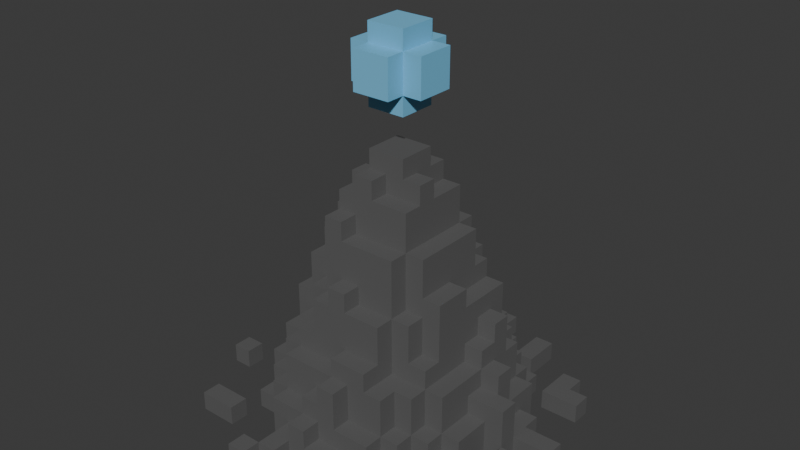 # Source: mountainorb.blend  (saved by Blender 4.3.34; exported with 4.5.12 LTS)
import bpy
from mathutils import Matrix  # noqa: F401  (used for matrix-valued properties, if any)

bpy.ops.wm.read_factory_settings(use_empty=True)
scene = bpy.context.scene
scene.name = 'Scene'

# ---- collections
col_collection = bpy.data.collections.new('Collection'); scene.collection.children.link(col_collection)

# ---- materials (node trees are filled in below, after node groups)
mat_rock = bpy.data.materials.new('Rock')
mat_orb = bpy.data.materials.new('Orb')

# ---- material node trees
mat_rock.use_nodes = True; mat_rock.node_tree.nodes.clear()
_N = mat_rock.node_tree.nodes; _L = mat_rock.node_tree.links
n0 = _N.new('ShaderNodeBsdfPrincipled'); n0.name = 'Principled BSDF'; n0.location = (10, 300)
n0.inputs[0].default_value = (0.114, 0.114, 0.114, 1.0)
n1 = _N.new('ShaderNodeOutputMaterial'); n1.name = 'Material Output'; n1.location = (300, 300)
_L.new(n0.outputs[0], n1.inputs[0])
n1.is_active_output = True
mat_orb.use_nodes = True; mat_orb.node_tree.nodes.clear()
_N = mat_orb.node_tree.nodes; _L = mat_orb.node_tree.links
n0 = _N.new('ShaderNodeBsdfPrincipled'); n0.name = 'Principled BSDF'; n0.location = (10, 300)
n0.inputs[0].default_value = (0.1839, 0.5393, 0.802, 1.0)
n1 = _N.new('ShaderNodeOutputMaterial'); n1.name = 'Material Output'; n1.location = (300, 300)
_L.new(n0.outputs[0], n1.inputs[0])
n1.is_active_output = True

# ---- world
world_world = bpy.data.worlds.new('World'); scene.world = world_world
world_world.use_nodes = True; world_world.node_tree.nodes.clear()
_N = world_world.node_tree.nodes; _L = world_world.node_tree.links
n0 = _N.new('ShaderNodeOutputWorld'); n0.name = 'World Output'; n0.location = (300, 300)
n1 = _N.new('ShaderNodeBackground'); n1.name = 'Background'; n1.location = (10, 300)
n1.inputs[0].default_value = (0.05088, 0.05088, 0.05088, 1.0)
_L.new(n1.outputs[0], n0.inputs[0])
n0.is_active_output = True
world_world.color = (0.05088, 0.05088, 0.05088)
world_world.sun_shadow_jitter_overblur = 0.0

# ---- meshes
me_mountainorb = bpy.data.meshes.new('mountainorb')
me_mountainorb.from_pydata([(-0.3, -0.9, 0.1), (0.1, -0.9, 0.1), (0.2, -0.8, 0.0), (0.2, -0.8, 0.1), (0.2, -0.7, 0.0), (0.7, -0.8, 0.1), (-0.7, -0.7, 0.1), (-0.7, -0.6, 0.0), (0.5, -0.6, 0.1), (0.5, -0.5, 0.1), (-0.5, -0.4, 0.1), (-0.5, -0.3, 0.0), (-0.9, -0.3, 0.1), (-0.9, -0.2, 0.1), (-0.6, -0.3, 0.0), (-0.7, -0.2, 0.1), (0.7, -0.2, 0.0), (-0.6, 0.1, 0.1), (-0.7, 0.1, 0.1), (-0.7, 0.2, 0.1), (-0.8, 0.2, 0.1), (-0.6, 0.2, 0.0), (-0.6, 0.2, 0.1), (-0.6, 0.4, 0.0), (-0.7, 0.4, 0.0), (-0.7, 0.5, 0.0), (0.6, 0.4, 0.0), (-0.4, 0.5, 0.1), (-0.4, 0.6, 0.0), (-0.8, 0.7, 0.1), (-0.8, 0.7, 0.0), (-0.2, 0.6, 0.0), (-0.1, 0.7, 0.0), (-0.1, 0.7, 0.1), (-0.1, -0.7, 0.1), (-0.1, -0.6, 0.1), (-0.4, -0.5, 0.2), (-0.4, -0.4, 0.1), (-0.6, -0.2, 0.1), (-0.7, -0.1, 0.1), (-0.7, 0.0, 0.2), (-0.4, 0.4, 0.2), (-0.3, 0.5, 0.1), (-0.3, 0.6, 0.2), (-0.3, 0.6, 0.1), (-0.1, 0.6, 0.2), (-0.1, 0.7, 0.2), (-0.1, -0.6, 0.2), (-0.3, -0.5, 0.2), (-0.6, 0.1, 0.3), (-0.3, -0.5, 0.4), (-0.5, -0.1, 0.4), (-0.6, 0.0, 0.3), (-0.5, 0.0, 0.3), (-0.5, 0.1, 0.3), (-0.3, 0.5, 0.4), (0.0, -0.4, 0.4), (-0.3, -0.4, 0.5), (-0.3, -0.3, 0.5), (-0.6, -0.1, 0.5), (-0.4, 0.0, 0.4), (-0.4, 0.0, 0.5), (-0.5, 0.1, 0.4), (-0.3, 0.2, 0.4), (-0.3, 0.4, 0.5), (-0.4, 0.2, 0.5), (-0.2, 0.3, 0.5), (-0.2, 0.4, 0.5), (-0.2, -0.4, 0.7), (-0.2, -0.3, 0.7), (-0.3, -0.2, 0.7), (-0.4, -0.1, 0.7), (-0.5, -0.1, 0.7), (-0.5, 0.0, 0.6), (-0.4, 0.0, 0.7), (-0.4, 0.1, 0.7), (-0.4, 0.2, 0.7), (-0.3, 0.3, 0.7), (-0.2, 0.3, 0.7), (-0.2, 0.4, 0.7), (0.1, 0.3, 0.8), (0.1, 0.4, 0.8), (-0.2, -0.2, 1.0), (-0.3, 0.0, 1.0), (-0.3, 0.0, 0.9), (-0.4, 0.0, 0.9), (-0.4, 0.1, 1.0), (-0.3, 0.1, 1.0), (-0.2, -0.3, 1.1), (-0.2, 0.0, 1.0), (-0.2, 0.1, 1.0), (-0.2, 0.2, 1.0), (-0.1, 0.2, 1.0), (-0.1, 0.3, 1.1), (-0.2, -0.2, 1.1), (-0.2, -0.2, 1.2), (-0.3, 0.0, 1.2), (-0.2, 0.2, 1.2), (-0.1, -0.1, 1.3), (-0.1, 0.1, 1.4), (-0.1, -0.1, 1.6), (-0.1, 0.1, 1.6), (-0.2, 0.1, 1.7), (-0.1, 0.1, 1.7), (-0.1, -0.2, 1.9), (-0.2, -0.1, 1.9), (-0.2, -0.9, 0.0), (0.3, -0.9, 0.1), (-0.1, -0.7, 0.0), (-0.1, -0.8, 0.1), (0.8, -0.8, 0.0), (0.8, -0.7, 0.0), (0.8, -0.7, 0.1), (0.8, -0.8, 0.1), (0.9, -0.6, 0.0), (0.6, -0.5, 0.1), (0.6, -0.6, 0.1), (0.6, -0.3, 0.1), (0.6, -0.4, 0.1), (-0.8, -0.2, 0.0), (-0.8, -0.2, 0.1), (-0.8, -0.3, 0.1), (0.6, -0.1, 0.0), (0.8, -0.2, 0.0), (0.7, 0.0, 0.0), (0.7, 0.0, 0.1), (0.9, 0.0, 0.0), (0.8, 0.4, 0.0), (0.8, 0.5, 0.0), (0.8, 0.4, 0.1), (-0.6, 0.6, 0.1), (0.3, 0.5, 0.0), (0.3, 0.6, 0.0), (0.7, 0.6, 0.0), (0.1, 0.6, 0.0), (0.4, 0.6, 0.1), (0.0, 0.7, 0.0), (0.1, 0.9, 0.0), (0.1, 0.8, 0.1), (0.3, -0.6, 0.1), (0.3, -0.6, 0.2), (0.4, -0.5, 0.1), (0.5, -0.3, 0.2), (0.6, -0.3, 0.2), (0.6, -0.1, 0.2), (0.6, 0.2, 0.1), (0.5, 0.3, 0.2), (0.4, 0.5, 0.1), (0.3, 0.6, 0.1), (0.3, 0.6, 0.2), (0.7, 0.0, 0.3), (0.7, -0.1, 0.3), (0.5, 0.1, 0.2), (0.3, 0.4, 0.2), (0.3, 0.5, 0.2), (0.1, -0.6, 0.4), (0.4, -0.4, 0.4), (0.6, 0.1, 0.4), (0.3, 0.5, 0.4), (0.4, -0.3, 0.4), (0.4, 0.0, 0.5), (0.5, 0.0, 0.5), (0.3, 0.2, 0.5), (0.1, 0.5, 0.4), (0.2, -0.4, 0.5), (0.4, 0.1, 0.5), (0.5, 0.1, 0.6), (0.4, 0.2, 0.6), (0.2, -0.4, 0.7), (0.3, -0.2, 0.7), (0.3, -0.3, 0.7), (0.4, 0.0, 0.7), (0.2, -0.2, 0.7), (0.4, -0.2, 0.8), (0.3, 0.0, 0.7), (0.3, 0.3, 0.8), (0.2, 0.4, 0.8), (0.2, 0.2, 0.8), (0.2, -0.3, 1.0), (0.2, 0.2, 1.0), (0.2, -0.2, 1.0), (0.2, -0.1, 1.2), (0.2, 0.0, 1.2), (0.2, 0.0, 1.3), (0.1, 0.0, 1.2), (0.1, 0.2, 1.2), (0.1, 0.1, 1.3), (0.1, -0.1, 1.6), (0.1, 0.1, 1.6), (0.1, 0.1, 1.7), (0.2, -0.1, 1.7), (0.1, -0.2, 1.9), (0.2, -0.1, 1.9), (0.1, 0.1, 1.9), (-0.3, -0.9, 0.0), (0.1, -0.9, 0.0), (0.3, -0.9, 0.0), (-0.1, -0.8, 0.0), (-0.5, -0.7, 0.0), (-0.5, -0.7, 0.1), (0.9, -0.7, 0.0), (-0.5, -0.5, 0.1), (-0.3, -0.5, 0.0), (0.5, -0.4, 0.1), (-0.7, -0.2, 0.0), (-0.6, -0.2, 0.0), (-0.8, 0.2, 0.0), (-0.7, 0.4, 0.1), (0.6, 0.4, 0.1), (-0.8, 0.5, 0.1), (0.1, 0.8, 0.0), (0.0, -0.7, 0.2), (-0.1, -0.7, 0.2), (-0.3, -0.6, 0.2), (0.2, -0.6, 0.1), (0.3, -0.5, 0.1), (0.4, -0.5, 0.2), (-0.5, -0.4, 0.2), (-0.5, -0.3, 0.2), (-0.6, -0.3, 0.2), (0.5, -0.3, 0.1), (-0.6, -0.1, 0.2), (-0.7, -0.1, 0.2), (-0.1, -0.6, 0.3), (0.0, -0.6, 0.2), (-0.1, -0.5, 0.2), (0.1, -0.5, 0.2), (0.3, -0.5, 0.2), (-0.4, -0.4, 0.2), (-0.5, -0.1, 0.2), (0.5, -0.1, 0.2), (-0.1, -0.5, 0.3), (0.1, -0.5, 0.4), (0.3, -0.5, 0.4), (-0.2, -0.4, 0.5), (0.2, -0.3, 0.4), (0.3, -0.3, 0.5), (0.4, -0.3, 0.5), (-0.3, -0.2, 0.4), (0.4, -0.2, 0.5), (0.5, 0.1, 0.5), (0.4, 0.1, 0.6), (-0.3, -0.3, 0.7), (-0.1, -0.4, 0.7), (-0.1, -0.3, 0.7), (0.2, -0.3, 0.7), (-0.3, -0.2, 0.8), (-0.2, -0.2, 0.7), (-0.1, -0.3, 0.8), (-0.4, -0.1, 0.8), (-0.3, -0.1, 0.8), (-0.4, -0.1, 0.9), (-0.3, -0.2, 1.0), (0.3, -0.2, 1.0), (-0.4, 0.0, 1.0), (-0.1, -0.2, 1.1), (-0.1, -0.2, 1.2), (-0.1, -0.2, 1.3), (0.1, -0.1, 1.3), (0.2, -0.1, 1.3), (-0.1, -0.1, 1.4), (0.1, -0.1, 1.4), (-0.1, -0.1, 1.7), (-0.2, -0.1, 1.7), (-0.1, -0.1, 2.0), (0.1, -0.1, 2.0), (-0.3, -0.8, 0.0), (-0.3, -0.8, 0.1), (0.1, -0.8, 0.1), (0.3, -0.7, 0.0), (-0.7, -0.6, 0.1), (-0.5, -0.6, 0.1), (0.7, -0.6, 0.0), (0.9, -0.6, 0.1), (0.7, -0.1, 0.1), (0.8, -0.1, 0.1), (0.8, -0.1, 0.0), (-0.7, 0.0, 0.0), (-0.6, 0.0, 0.0), (0.7, 0.1, 0.0), (0.9, 0.1, 0.1), (0.7, 0.2, 0.0), (-0.8, 0.3, 0.0), (-0.7, 0.3, 0.1), (0.5, 0.3, 0.0), (-0.6, 0.4, 0.1), (0.5, 0.5, 0.0), (0.8, 0.5, 0.1), (-0.7, 0.6, 0.1), (-0.1, 0.6, 0.0), (0.6, 0.6, 0.0), (0.1, 0.7, 0.0), (0.0, 0.8, 0.0), (0.0, 0.9, 0.0), (0.1, 0.9, 0.1), (-0.6, 0.0, 0.2), (0.6, 0.3, 0.2), (0.4, 0.4, 0.1), (0.5, 0.4, 0.1), (-0.1, 0.6, 0.1), (0.1, 0.6, 0.2), (0.0, 0.7, 0.1), (0.1, 0.7, 0.2), (-0.5, 0.1, 0.2), (0.6, 0.1, 0.2), (0.4, 0.3, 0.2), (-0.5, 0.4, 0.2), (-0.3, 0.4, 0.2), (0.0, 0.5, 0.2), (0.1, 0.5, 0.2), (-0.5, 0.0, 0.4), (0.5, 0.1, 0.4), (0.5, 0.3, 0.4), (-0.5, 0.4, 0.4), (-0.3, 0.4, 0.4), (0.3, 0.4, 0.4), (-0.1, 0.5, 0.4), (0.0, 0.5, 0.3), (0.1, 0.5, 0.3), (-0.5, 0.2, 0.4), (-0.5, 0.2, 0.5), (0.2, 0.3, 0.4), (0.3, 0.3, 0.4), (-0.1, 0.4, 0.4), (-0.5, 0.1, 0.5), (-0.3, 0.3, 0.5), (0.4, 0.3, 0.5), (0.0, 0.4, 0.5), (0.0, 0.4, 0.6), (-0.1, 0.5, 0.6), (0.0, 0.5, 0.5), (-0.5, 0.0, 0.7), (0.4, 0.3, 0.7), (-0.1, 0.4, 0.6), (-0.3, 0.1, 0.7), (-0.3, 0.2, 0.7), (0.2, 0.3, 0.8), (-0.3, 0.2, 1.0), (0.0, 0.3, 1.0), (0.0, 0.2, 1.1), (0.0, 0.3, 1.1), (-0.2, 0.1, 1.2), (-0.1, 0.2, 1.1), (0.0, 0.2, 1.2), (0.2, 0.2, 1.2), (0.1, 0.0, 1.3), (0.0, 0.1, 1.3), (0.0, 0.1, 1.2), (0.1, 0.1, 1.4), (-0.1, 0.2, 1.7), (0.1, 0.2, 1.7), (-0.2, 0.1, 1.9), (0.2, 0.1, 1.9), (-0.1, 0.1, 1.9), (-0.1, 0.1, 2.0), (-0.2, -0.8, 0.0), (0.1, -0.8, 0.0), (0.7, -0.8, 0.0), (-0.7, -0.7, 0.0), (-0.5, -0.6, 0.0), (-0.2, -0.6, 0.0), (0.2, -0.6, 0.0), (-0.3, -0.6, 0.0), (0.4, -0.6, 0.0), (0.5, -0.6, 0.0), (0.5, -0.5, 0.0), (0.6, -0.5, 0.0), (0.6, -0.6, 0.0), (-0.5, -0.5, 0.0), (0.4, -0.4, 0.0), (0.6, -0.4, 0.0), (-0.9, -0.3, 0.0), (-0.9, -0.2, 0.0), (-0.8, -0.3, 0.0), (0.7, -0.1, 0.0), (0.9, 0.1, 0.0), (-0.7, 0.1, 0.0), (-0.7, 0.2, 0.0), (-0.6, 0.1, 0.0), (0.6, 0.2, 0.0), (-0.7, 0.3, 0.0), (0.6, 0.3, 0.0), (-0.4, 0.4, 0.0), (-0.8, 0.5, 0.0), (-0.6, 0.6, 0.0), (0.0, 0.6, 0.0), (0.7, 0.5, 0.0), (-0.7, 0.7, 0.0), (-0.7, 0.6, 0.0), (-0.2, 0.7, 0.0), (0.4, 0.6, 0.0), (-0.1, 0.8, 0.0), (0.3, 0.8, 0.0), (0.4, 0.8, 0.0), (0.0, 0.6, 0.1), (-0.5, 0.0, 0.5), (-0.4, 0.1, 0.5), (0.3, 0.3, 0.5), (0.4, 0.2, 0.5), (-0.1, -0.2, 1.7), (0.1, -0.2, 1.7), (0.1, -0.1, 1.7), (0.2, 0.1, 1.7), (-0.2, -0.9, 0.1), (-0.2, -0.8, 0.1), (0.3, -0.7, 0.1), (0.2, -0.7, 0.1), (-0.2, -0.6, 0.1), (0.0, -0.7, 0.1), (0.0, -0.6, 0.1), (0.7, -0.6, 0.1), (0.9, -0.7, 0.1), (0.4, -0.6, 0.1), (-0.4, -0.5, 0.1), (-0.6, -0.1, 0.1), (0.7, -0.2, 0.1), (0.8, -0.2, 0.1), (0.6, 0.0, 0.1), (0.7, 0.1, 0.1), (0.9, 0.0, 0.1), (0.7, 0.2, 0.1), (-0.8, 0.3, 0.1), (-0.7, 0.5, 0.1), (0.5, 0.5, 0.1), (-0.4, 0.6, 0.1), (0.7, 0.5, 0.1), (0.7, 0.6, 0.1), (0.6, 0.6, 0.1), (-0.7, 0.7, 0.1), (-0.2, 0.6, 0.1), (-0.2, 0.7, 0.1), (0.0, 0.8, 0.1), (-0.1, 0.8, 0.1), (0.4, 0.8, 0.1), (0.3, 0.8, 0.1), (0.0, 0.9, 0.1), (0.1, -0.6, 0.2), (-0.3, -0.4, 0.2), (0.4, -0.4, 0.2), (0.3, -0.4, 0.2), (-0.4, -0.3, 0.2), (0.5, -0.4, 0.2), (0.4, -0.3, 0.2), (-0.6, 0.1, 0.2), (-0.6, 0.4, 0.2), (0.5, 0.4, 0.2), (0.4, 0.4, 0.2), (-0.4, 0.5, 0.2), (0.4, 0.5, 0.2), (-0.3, 0.5, 0.2), (0.0, 0.6, 0.2), (0.0, -0.6, 0.3), (0.0, -0.5, 0.3), (0.5, -0.1, 0.3), (0.6, 0.0, 0.3), (0.5, 0.0, 0.3), (0.1, 0.6, 0.3), (0.0, 0.6, 0.3), (0.0, -0.6, 0.4), (0.0, -0.5, 0.4), (0.2, -0.5, 0.4), (-0.4, -0.4, 0.4), (-0.3, -0.4, 0.4), (0.3, -0.4, 0.4), (-0.5, -0.3, 0.4), (-0.4, -0.2, 0.4), (-0.4, -0.3, 0.4), (0.5, -0.3, 0.4), (-0.4, -0.1, 0.4), (0.5, 0.0, 0.4), (0.4, 0.0, 0.4), (-0.4, 0.1, 0.4), (0.6, 0.0, 0.4), (0.3, 0.2, 0.4), (0.4, 0.3, 0.4), (0.5, 0.2, 0.4), (0.4, 0.4, 0.4), (0.1, 0.4, 0.4), (0.2, 0.4, 0.4), (0.0, -0.5, 0.5), (0.0, -0.4, 0.5), (0.2, -0.5, 0.5), (-0.2, -0.3, 0.5), (0.3, -0.2, 0.5), (-0.5, -0.1, 0.5), (-0.6, 0.0, 0.5), (0.1, 0.4, 0.5), (0.1, 0.5, 0.5), (-0.4, 0.0, 0.6), (-0.4, 0.1, 0.6), (-0.5, 0.1, 0.6), (0.5, 0.2, 0.6), (0.0, 0.5, 0.6), (0.0, -0.4, 0.7), (0.0, -0.3, 0.7), (-0.2, 0.2, 0.7), (0.3, 0.3, 0.7), (0.1, 0.3, 0.7), (0.1, 0.4, 0.7), (-0.1, -0.4, 0.8), (0.0, -0.4, 0.8), (0.0, -0.3, 0.8), (-0.4, -0.2, 0.8), (0.3, -0.2, 0.8), (0.4, 0.0, 0.8), (0.3, 0.0, 0.8), (0.3, 0.2, 0.8), (-0.3, -0.1, 0.9), (-0.1, -0.3, 1.0), (-0.1, -0.2, 1.0), (0.3, 0.2, 1.0), (-0.1, 0.3, 1.0), (-0.2, 0.3, 1.0), (0.0, 0.2, 1.0), (0.2, 0.3, 1.0), (-0.1, -0.3, 1.1), (0.0, -0.2, 1.2), (0.0, -0.1, 1.2), (0.2, -0.2, 1.2), (-0.3, 0.1, 1.2), (-0.2, 0.0, 1.2), (-0.1, 0.1, 1.2), (0.0, -0.2, 1.3), (0.0, -0.1, 1.3), (0.1, 0.2, 1.3), (0.0, 0.2, 1.3), (-0.1, -0.1, 1.9), (0.1, -0.1, 1.9), (-0.1, 0.2, 1.9), (0.1, 0.2, 1.9), (0.1, 0.1, 2.0)], [], [(0, 266, 194), (1, 356, 195), (3, 4, 2), (6, 7, 358), (8, 365, 364), (87, 335, 334), (89, 252, 82), (12, 372, 371), (204, 15, 39), (415, 374, 16), (18, 377, 376), (20, 282, 206), (351, 263, 105), (207, 25, 24), (114, 200, 111), (429, 389, 31), (394, 136, 385), (33, 391, 32), (431, 293, 292), (212, 35, 34), (36, 37, 413), (86, 334, 75), (219, 38, 14), (449, 44, 42), (45, 33, 299), (223, 225, 47), (333, 316, 323), (349, 529, 350), (317, 450, 308), (458, 452, 451), (476, 305, 446), (315, 446, 153), (418, 125, 280), (479, 56, 459), (176, 321, 478), (317, 316, 330), (61, 471, 60), (434, 132, 148), (238, 58, 70), (83, 84, 507), (198, 6, 358), (325, 314, 63), (401, 399, 262), (179, 506, 177), (526, 263, 262), (499, 244, 243), (47, 48, 213), (410, 357, 5), (80, 498, 497), (79, 66, 78), (10, 218, 11), (231, 459, 50), (255, 180, 516), (82, 88, 94), (342, 511, 92), (248, 501, 508), (346, 343, 347), (98, 260, 99), (156, 439, 438), (355, 403, 106), (474, 146, 305), (108, 109, 197), (111, 113, 110), (359, 199, 198), (361, 406, 4), (114, 411, 200), (366, 116, 367), (119, 121, 373), (382, 27, 28), (276, 416, 123), (375, 419, 126), (281, 418, 279), (380, 19, 377), (128, 129, 127), (133, 425, 386), (387, 288, 388), (32, 299, 289), (193, 402, 189), (359, 358, 7), (292, 301, 136), (137, 138, 210), (409, 211, 408), (215, 140, 139), (302, 301, 46), (220, 441, 203), (169, 236, 483), (433, 390, 393), (147, 446, 297), (336, 496, 397), (50, 437, 48), (185, 524, 186), (475, 240, 311), (453, 455, 469), (300, 318, 309), (352, 527, 192), (461, 440, 228), (102, 262, 263), (192, 402, 352), (322, 162, 473), (163, 486, 477), (144, 142, 143), (450, 46, 45), (330, 328, 327), (481, 480, 479), (182, 181, 180), (494, 500, 493), (514, 177, 336), (332, 174, 171), (478, 322, 315), (180, 245, 172), (51, 218, 464), (496, 175, 506), (509, 515, 508), (485, 395, 310), (338, 339, 513), (384, 285, 23), (517, 522, 516), (151, 150, 454), (304, 417, 145), (106, 0, 194), (529, 189, 350), (197, 404, 355), (110, 5, 357), (203, 438, 369), (146, 381, 284), (193, 528, 353), (200, 112, 111), (107, 195, 196), (367, 8, 364), (373, 12, 371), (527, 400, 401), (205, 15, 204), (123, 415, 16), (378, 18, 376), (377, 20, 206), (23, 207, 24), (25, 209, 383), (390, 148, 132), (136, 33, 32), (210, 431, 292), (75, 76, 489), (141, 227, 215), (37, 217, 10), (117, 142, 220), (414, 222, 39), (127, 208, 26), (360, 404, 407), (351, 103, 102), (274, 151, 144), (406, 409, 408), (479, 459, 232), (454, 469, 455), (405, 406, 3), (469, 160, 470), (471, 324, 62), (72, 331, 73), (236, 245, 235), (157, 152, 311), (240, 241, 165), (341, 91, 90), (392, 390, 132), (480, 493, 243), (218, 14, 11), (250, 251, 249), (502, 465, 70), (84, 254, 85), (512, 495, 91), (454, 125, 417), (187, 262, 100), (519, 90, 87), (399, 191, 104), (181, 259, 258), (29, 383, 209), (295, 277, 40), (267, 355, 266), (268, 2, 356), (406, 269, 4), (527, 264, 526), (9, 366, 365), (13, 119, 372), (274, 276, 374), (273, 272, 410), (19, 21, 377), (145, 281, 379), (421, 380, 282), (4, 406, 408), (280, 279, 418), (425, 128, 386), (288, 384, 388), (299, 385, 289), (323, 55, 314), (427, 133, 290), (29, 387, 30), (430, 32, 389), (432, 292, 391), (434, 393, 392), (435, 137, 293), (446, 298, 297), (447, 42, 27), (49, 303, 443), (438, 216, 141), (457, 300, 450), (398, 491, 475), (159, 438, 442), (490, 396, 324), (155, 226, 232), (331, 488, 73), (67, 79, 333), (505, 171, 174), (80, 78, 511), (521, 341, 520), (140, 226, 436), (69, 234, 68), (242, 482, 69), (196, 2, 269), (345, 182, 184), (154, 300, 309), (346, 347, 521), (265, 354, 264), (266, 106, 194), (78, 325, 77), (343, 525, 185), (530, 353, 354), (131, 132, 148), (278, 378, 382), (65, 335, 63), (353, 349, 103), (125, 274, 124), (365, 367, 364), (117, 370, 122), (313, 314, 41), (354, 526, 264), (302, 134, 291), (372, 373, 371), (427, 26, 208), (463, 227, 439), (148, 132, 134), (298, 146, 284), (147, 286, 131), (271, 7, 270), (530, 527, 193), (374, 123, 16), (527, 190, 192), (103, 100, 262), (520, 83, 89), (104, 262, 399), (519, 83, 96), (466, 218, 440), (282, 377, 206), (169, 173, 503), (189, 101, 103), (213, 202, 362), (158, 153, 154), (269, 107, 196), (462, 228, 437), (28, 424, 44), (467, 442, 142), (213, 407, 47), (235, 164, 460), (30, 387, 388), (436, 451, 224), (26, 386, 127), (188, 100, 101), (48, 36, 413), (391, 136, 32), (293, 210, 292), (33, 394, 299), (324, 61, 395), (397, 398, 162), (199, 270, 6), (191, 526, 104), (112, 273, 410), (404, 109, 34), (403, 267, 0), (353, 105, 526), (350, 103, 349), (402, 401, 189), (412, 215, 139), (116, 9, 8), (413, 10, 201), (118, 220, 203), (121, 13, 12), (38, 39, 15), (416, 274, 415), (208, 425, 427), (17, 19, 18), (19, 421, 20), (422, 130, 288), (298, 147, 297), (42, 424, 27), (299, 430, 429), (443, 17, 295), (301, 432, 33), (138, 435, 431), (211, 47, 212), (296, 152, 304), (48, 228, 36), (216, 439, 227), (228, 218, 217), (441, 442, 438), (241, 167, 332), (221, 40, 222), (306, 443, 303), (229, 219, 218), (54, 62, 319), (146, 446, 305), (307, 447, 41), (446, 154, 153), (314, 449, 307), (91, 335, 337), (459, 462, 50), (451, 231, 223), (53, 49, 52), (318, 457, 317), (155, 459, 458), (314, 319, 63), (463, 156, 159), (188, 401, 187), (469, 159, 467), (60, 62, 310), (472, 311, 469), (466, 238, 465), (126, 125, 124), (433, 148, 135), (168, 494, 493), (234, 58, 57), (237, 483, 236), (484, 485, 59), (161, 165, 160), (396, 320, 324), (66, 64, 325), (486, 330, 327), (488, 490, 73), (166, 167, 241), (328, 329, 333), (243, 69, 68), (69, 70, 242), (170, 172, 245), (71, 331, 72), (334, 76, 75), (495, 77, 335), (500, 248, 499), (246, 249, 502), (497, 79, 78), (506, 336, 177), (336, 81, 80), (507, 85, 251), (179, 253, 510), (348, 260, 261), (178, 509, 508), (83, 86, 254), (504, 503, 173), (90, 337, 87), (92, 512, 91), (515, 94, 88), (339, 93, 342), (344, 184, 182), (518, 517, 516), (522, 98, 257), (259, 345, 258), (186, 525, 346), (179, 338, 513), (221, 229, 51), (0, 267, 266), (1, 268, 356), (3, 406, 4), (6, 270, 7), (8, 9, 365), (87, 337, 335), (89, 83, 252), (12, 13, 372), (222, 40, 39), (40, 277, 39), (277, 204, 39), (415, 274, 374), (18, 19, 377), (20, 421, 282), (351, 102, 263), (207, 422, 25), (110, 357, 111), (357, 272, 111), (272, 114, 111), (429, 430, 389), (394, 301, 136), (33, 432, 391), (431, 435, 293), (212, 47, 35), (36, 228, 37), (86, 87, 334), (219, 221, 38), (221, 414, 38), (38, 205, 14), (449, 43, 44), (45, 46, 33), (223, 231, 225), (333, 329, 316), (349, 528, 529), (317, 457, 450), (458, 459, 452), (476, 474, 305), (315, 476, 446), (418, 420, 145), (145, 417, 418), (417, 125, 418), (125, 419, 280), (479, 480, 56), (176, 336, 321), (163, 158, 318), (158, 154, 318), (154, 309, 318), (317, 308, 449), (317, 449, 316), (449, 55, 316), (163, 318, 317), (330, 487, 163), (329, 492, 330), (316, 329, 330), (330, 163, 317), (61, 396, 471), (434, 392, 132), (238, 462, 58), (462, 57, 58), (58, 242, 70), (250, 246, 507), (246, 252, 507), (252, 83, 507), (198, 199, 6), (63, 335, 325), (335, 77, 325), (325, 64, 314), (401, 400, 399), (179, 510, 506), (526, 105, 263), (499, 248, 244), (47, 225, 48), (410, 272, 357), (80, 81, 498), (79, 67, 66), (10, 217, 218), (11, 368, 10), (368, 201, 10), (50, 48, 231), (48, 225, 231), (231, 452, 459), (256, 95, 94), (255, 509, 180), (256, 94, 255), (522, 257, 256), (180, 518, 516), (516, 522, 256), (256, 255, 516), (247, 69, 82), (69, 88, 82), (94, 95, 520), (520, 89, 94), (89, 82, 94), (342, 93, 511), (515, 88, 508), (88, 69, 508), (69, 244, 248), (501, 494, 245), (501, 245, 178), (501, 178, 508), (508, 69, 248), (346, 525, 343), (99, 521, 98), (521, 256, 98), (256, 257, 98), (156, 463, 439), (355, 404, 403), (474, 312, 146), (108, 34, 109), (111, 112, 113), (359, 271, 199), (361, 214, 406), (114, 273, 411), (366, 115, 116), (119, 120, 121), (382, 41, 27), (41, 447, 27), (27, 424, 28), (276, 275, 416), (375, 280, 419), (281, 420, 418), (380, 283, 19), (128, 287, 129), (133, 426, 425), (387, 428, 288), (32, 33, 299), (193, 352, 402), (359, 198, 358), (292, 431, 301), (137, 294, 138), (409, 224, 211), (215, 227, 140), (302, 291, 301), (291, 136, 301), (301, 33, 46), (220, 142, 441), (169, 170, 236), (433, 135, 390), (147, 448, 446), (322, 321, 397), (321, 336, 397), (336, 175, 496), (496, 332, 326), (496, 326, 397), (50, 462, 437), (186, 348, 345), (348, 261, 345), (261, 258, 345), (345, 184, 186), (184, 185, 186), (152, 146, 475), (146, 312, 475), (475, 491, 240), (491, 166, 240), (161, 469, 311), (311, 152, 475), (240, 161, 311), (469, 467, 453), (467, 142, 453), (142, 230, 453), (300, 456, 318), (352, 193, 527), (461, 466, 440), (102, 103, 262), (192, 190, 402), (322, 397, 162), (163, 487, 486), (144, 230, 142), (300, 302, 450), (302, 46, 450), (45, 43, 449), (449, 308, 45), (308, 450, 45), (330, 492, 328), (481, 164, 480), (179, 344, 182), (182, 183, 259), (181, 518, 180), (182, 259, 181), (180, 179, 182), (494, 501, 500), (514, 179, 177), (332, 496, 174), (322, 473, 474), (473, 475, 474), (475, 312, 474), (474, 476, 315), (315, 158, 478), (158, 163, 478), (163, 477, 478), (478, 321, 322), (474, 315, 322), (180, 178, 245), (51, 229, 218), (506, 510, 505), (510, 253, 505), (253, 503, 505), (505, 174, 506), (174, 496, 506), (509, 255, 515), (53, 52, 310), (52, 485, 310), (395, 61, 60), (395, 60, 310), (338, 340, 339), (384, 130, 285), (517, 523, 522), (455, 453, 454), (453, 151, 454), (304, 157, 454), (157, 472, 454), (379, 381, 145), (381, 296, 145), (304, 454, 417), (145, 296, 304), (106, 403, 0), (529, 193, 189), (197, 109, 404), (110, 113, 5), (203, 441, 438), (369, 370, 203), (370, 118, 203), (146, 296, 381), (193, 529, 528), (200, 411, 112), (107, 1, 195), (367, 116, 8), (373, 121, 12), (527, 191, 400), (205, 38, 15), (123, 416, 415), (378, 17, 18), (377, 19, 20), (23, 285, 207), (25, 422, 209), (390, 135, 148), (136, 301, 33), (210, 138, 431), (468, 465, 71), (465, 502, 71), (249, 251, 85), (489, 488, 74), (74, 71, 249), (71, 502, 249), (65, 396, 489), (489, 74, 75), (74, 249, 85), (85, 254, 86), (74, 85, 75), (76, 65, 489), (85, 86, 75), (141, 216, 227), (37, 228, 217), (117, 143, 142), (414, 221, 222), (127, 129, 208), (360, 355, 404), (351, 353, 103), (151, 453, 144), (453, 230, 144), (144, 122, 274), (122, 374, 274), (406, 214, 409), (232, 226, 460), (226, 227, 460), (227, 233, 460), (460, 481, 232), (481, 479, 232), (454, 472, 469), (268, 1, 3), (1, 107, 3), (107, 405, 3), (469, 161, 160), (471, 396, 324), (73, 490, 324), (395, 484, 73), (484, 72, 73), (73, 324, 395), (236, 170, 245), (235, 159, 236), (159, 237, 236), (157, 304, 152), (240, 166, 241), (341, 97, 91), (392, 393, 390), (243, 68, 234), (234, 57, 462), (462, 56, 234), (56, 480, 234), (480, 164, 168), (493, 500, 499), (480, 168, 493), (493, 499, 243), (243, 234, 480), (218, 219, 14), (250, 507, 251), (465, 238, 70), (70, 247, 246), (247, 82, 246), (82, 252, 246), (246, 502, 70), (84, 83, 254), (512, 78, 495), (454, 150, 125), (187, 401, 262), (519, 341, 90), (399, 400, 191), (258, 261, 523), (261, 260, 523), (260, 98, 523), (523, 517, 258), (517, 181, 258), (29, 30, 383), (295, 278, 277), (267, 404, 355), (268, 3, 2), (406, 405, 269), (527, 265, 264), (9, 115, 366), (13, 120, 119), (274, 275, 276), (273, 114, 272), (19, 22, 21), (145, 420, 281), (421, 283, 380), (408, 211, 212), (34, 108, 408), (108, 4, 408), (408, 212, 34), (280, 375, 279), (425, 287, 128), (288, 130, 384), (299, 394, 385), (323, 316, 55), (427, 426, 133), (29, 428, 387), (430, 33, 32), (432, 431, 292), (434, 433, 393), (435, 294, 137), (446, 445, 298), (447, 449, 42), (49, 54, 303), (412, 363, 141), (363, 369, 141), (369, 438, 141), (457, 456, 300), (398, 167, 491), (475, 473, 398), (473, 162, 398), (159, 156, 438), (490, 489, 396), (155, 436, 226), (331, 74, 488), (498, 81, 176), (176, 478, 486), (478, 477, 486), (486, 327, 328), (498, 176, 486), (498, 486, 328), (314, 64, 67), (498, 328, 333), (323, 314, 67), (79, 498, 333), (333, 323, 67), (505, 504, 171), (338, 514, 80), (514, 336, 80), (80, 497, 78), (93, 340, 338), (78, 512, 511), (511, 93, 338), (338, 80, 511), (95, 256, 520), (256, 521, 520), (521, 347, 343), (343, 97, 521), (97, 341, 521), (341, 519, 96), (341, 96, 520), (140, 227, 226), (69, 482, 234), (242, 58, 482), (196, 195, 2), (195, 356, 2), (2, 4, 269), (345, 183, 182), (154, 149, 300), (521, 99, 346), (99, 348, 346), (348, 186, 346), (265, 530, 354), (266, 355, 106), (78, 66, 325), (185, 344, 179), (179, 513, 339), (342, 92, 91), (185, 179, 339), (342, 91, 97), (185, 339, 343), (339, 342, 343), (525, 524, 185), (342, 97, 343), (530, 193, 353), (148, 149, 154), (154, 131, 148), (369, 363, 361), (361, 4, 108), (108, 197, 355), (360, 362, 202), (108, 355, 360), (369, 361, 202), (361, 108, 360), (122, 370, 369), (124, 374, 122), (375, 126, 124), (379, 281, 279), (279, 375, 124), (122, 369, 284), (361, 360, 202), (279, 124, 122), (284, 381, 379), (379, 279, 122), (202, 368, 11), (369, 202, 11), (284, 369, 382), (284, 379, 122), (131, 286, 284), (134, 132, 131), (136, 291, 134), (385, 136, 134), (134, 131, 385), (131, 284, 382), (385, 131, 382), (11, 14, 205), (369, 11, 382), (389, 32, 289), (289, 385, 382), (11, 205, 278), (205, 204, 277), (205, 277, 278), (31, 389, 289), (382, 28, 31), (21, 23, 382), (376, 377, 21), (378, 376, 21), (382, 31, 289), (378, 21, 382), (11, 278, 382), (65, 76, 335), (63, 319, 65), (319, 320, 65), (353, 528, 349), (125, 150, 151), (274, 374, 124), (125, 151, 274), (365, 366, 367), (122, 144, 117), (144, 143, 117), (117, 118, 370), (41, 382, 306), (382, 23, 285), (285, 444, 306), (382, 285, 306), (314, 307, 41), (306, 313, 41), (354, 353, 526), (302, 300, 134), (372, 119, 373), (427, 290, 26), (463, 233, 227), (134, 300, 148), (300, 149, 148), (298, 445, 146), (284, 286, 298), (286, 423, 298), (147, 423, 286), (131, 154, 147), (154, 448, 147), (271, 359, 7), (530, 265, 527), (374, 276, 123), (527, 401, 190), (103, 101, 100), (520, 96, 83), (104, 526, 262), (519, 87, 83), (466, 464, 218), (282, 380, 377), (483, 239, 169), (239, 173, 169), (503, 253, 180), (180, 172, 503), (172, 169, 503), (189, 188, 101), (213, 48, 202), (158, 315, 153), (269, 405, 107), (462, 461, 228), (44, 43, 429), (43, 45, 429), (45, 299, 429), (429, 31, 44), (31, 28, 44), (467, 159, 442), (213, 362, 407), (362, 360, 407), (407, 35, 47), (235, 245, 164), (245, 168, 164), (164, 481, 460), (388, 384, 25), (384, 23, 25), (23, 24, 25), (25, 383, 388), (383, 30, 388), (224, 409, 436), (409, 214, 436), (214, 361, 139), (361, 363, 139), (363, 412, 139), (139, 140, 214), (140, 436, 214), (436, 155, 451), (155, 458, 451), (451, 223, 47), (451, 47, 224), (26, 290, 386), (290, 133, 386), (386, 128, 127), (188, 187, 100), (201, 368, 413), (368, 202, 413), (202, 48, 413), (391, 292, 136), (293, 137, 210), (33, 301, 394), (324, 396, 61), (397, 326, 398), (199, 271, 270), (191, 527, 526), (112, 411, 273), (410, 5, 112), (5, 113, 112), (34, 35, 407), (407, 404, 34), (403, 404, 267), (353, 351, 105), (350, 189, 103), (402, 190, 401), (412, 141, 215), (116, 115, 9), (413, 37, 10), (118, 117, 220), (121, 120, 13), (38, 414, 39), (416, 275, 274), (208, 129, 425), (129, 287, 425), (425, 426, 427), (17, 22, 19), (19, 283, 421), (207, 285, 422), (285, 130, 422), (288, 428, 29), (29, 209, 288), (209, 422, 288), (298, 423, 147), (42, 44, 424), (299, 33, 430), (378, 278, 17), (278, 295, 17), (295, 221, 52), (221, 59, 52), (59, 485, 52), (52, 49, 443), (443, 444, 22), (444, 285, 22), (285, 23, 21), (285, 21, 22), (443, 22, 17), (52, 443, 295), (301, 431, 432), (138, 294, 435), (211, 224, 47), (296, 146, 152), (48, 437, 228), (216, 438, 439), (228, 440, 218), (441, 142, 442), (171, 504, 173), (239, 237, 159), (171, 173, 239), (398, 326, 167), (326, 332, 167), (332, 171, 241), (171, 239, 160), (241, 171, 160), (239, 159, 470), (160, 165, 241), (239, 470, 160), (221, 295, 40), (306, 444, 443), (229, 221, 219), (306, 303, 54), (54, 53, 310), (62, 324, 320), (54, 310, 62), (313, 306, 319), (306, 54, 319), (62, 320, 319), (146, 445, 446), (307, 449, 447), (446, 448, 154), (314, 55, 449), (91, 495, 335), (459, 56, 462), (451, 452, 231), (53, 54, 49), (318, 456, 457), (155, 232, 459), (314, 313, 319), (159, 235, 463), (235, 460, 463), (460, 233, 463), (188, 189, 401), (469, 470, 159), (60, 471, 62), (472, 157, 311), (461, 462, 466), (462, 238, 466), (465, 468, 51), (51, 464, 465), (464, 466, 465), (126, 419, 125), (433, 434, 148), (168, 245, 494), (234, 482, 58), (237, 239, 483), (484, 395, 485), (161, 240, 165), (396, 65, 320), (66, 67, 64), (486, 487, 330), (488, 489, 490), (166, 491, 167), (328, 492, 329), (243, 244, 69), (69, 247, 70), (170, 169, 172), (71, 74, 331), (334, 335, 76), (495, 78, 77), (500, 501, 248), (246, 250, 249), (497, 498, 79), (506, 175, 336), (336, 176, 81), (507, 84, 85), (179, 180, 253), (348, 99, 260), (178, 180, 509), (83, 87, 86), (504, 505, 503), (90, 91, 337), (92, 511, 512), (515, 255, 94), (339, 340, 93), (344, 185, 184), (518, 181, 517), (522, 523, 98), (259, 183, 345), (186, 524, 525), (179, 514, 338), (51, 468, 484), (468, 71, 484), (71, 72, 484), (484, 59, 51), (59, 221, 51)])
me_mountainorb.polygons.foreach_set('material_index', [0, 0, 0, 0, 0, 0, 0, 0, 0, 0, 0, 0, 1, 0, 0, 0, 0, 0, 0, 0, 0, 0, 0, 0, 0, 0, 0, 1, 0, 0, 0, 0, 0, 0, 0, 0, 0, 0, 0, 0, 0, 0, 1, 0, 1, 0, 0, 0, 0, 0, 0, 0, 0, 0, 0, 0, 0, 0, 0, 0, 0, 0, 0, 0, 0, 0, 0, 0, 0, 0, 0, 0, 0, 0, 0, 0, 0, 1, 0, 0, 0, 0, 0, 0, 0, 0, 0, 0, 0, 0, 0, 0, 0, 0, 1, 0, 1, 1, 0, 0, 0, 0, 0, 0, 0, 0, 0, 0, 0, 0, 0, 0, 0, 0, 0, 0, 0, 0, 0, 0, 1, 0, 0, 0, 0, 1, 0, 0, 0, 0, 1, 0, 0, 0, 0, 0, 0, 0, 0, 0, 0, 0, 0, 0, 0, 0, 0, 1, 0, 0, 0, 0, 0, 0, 0, 0, 0, 0, 0, 0, 0, 0, 0, 0, 0, 0, 0, 0, 1, 0, 1, 0, 0, 0, 0, 0, 0, 1, 0, 0, 0, 0, 0, 0, 0, 0, 0, 0, 0, 0, 0, 0, 0, 0, 0, 0, 0, 0, 0, 0, 0, 0, 0, 0, 0, 0, 0, 0, 0, 0, 0, 0, 0, 0, 0, 0, 0, 0, 1, 0, 0, 0, 1, 0, 0, 0, 1, 0, 0, 0, 0, 1, 0, 0, 0, 0, 0, 0, 0, 0, 1, 0, 1, 1, 0, 1, 0, 0, 0, 0, 1, 0, 0, 0, 0, 0, 0, 0, 0, 0, 0, 0, 1, 0, 0, 0, 0, 0, 0, 0, 1, 0, 0, 0, 1, 1, 1, 0, 0, 0, 0, 0, 0, 0, 0, 0, 0, 0, 0, 0, 0, 0, 0, 0, 0, 0, 0, 0, 0, 0, 0, 0, 0, 0, 0, 0, 0, 0, 0, 0, 0, 0, 0, 0, 0, 0, 0, 1, 0, 0, 0, 0, 0, 0, 0, 0, 0, 0, 0, 0, 0, 0, 0, 0, 0, 0, 0, 0, 0, 0, 0, 0, 0, 0, 0, 0, 0, 0, 0, 0, 0, 0, 0, 0, 0, 0, 0, 0, 0, 0, 0, 0, 0, 0, 0, 0, 0, 0, 0, 0, 0, 0, 0, 0, 0, 0, 0, 1, 0, 0, 0, 0, 0, 0, 0, 0, 0, 0, 0, 0, 0, 0, 0, 0, 0, 0, 1, 0, 0, 0, 0, 0, 0, 0, 0, 0, 0, 0, 0, 0, 0, 0, 0, 0, 0, 0, 0, 0, 0, 0, 0, 0, 0, 0, 0, 0, 0, 0, 0, 0, 1, 0, 1, 0, 0, 0, 0, 0, 0, 0, 0, 0, 0, 0, 0, 0, 0, 0, 0, 0, 0, 0, 0, 0, 0, 0, 0, 0, 0, 0, 0, 0, 0, 0, 0, 0, 0, 0, 0, 0, 0, 0, 0, 0, 0, 0, 0, 0, 0, 0, 0, 0, 0, 0, 0, 0, 0, 0, 0, 1, 0, 0, 0, 0, 0, 0, 0, 0, 0, 0, 0, 0, 0, 0, 0, 0, 0, 0, 0, 0, 0, 0, 0, 0, 0, 0, 0, 0, 0, 0, 0, 0, 0, 0, 1, 0, 1, 1, 0, 0, 0, 0, 0, 0, 0, 0, 0, 0, 0, 0, 0, 0, 0, 0, 0, 0, 0, 0, 0, 0, 0, 0, 0, 0, 0, 0, 0, 0, 0, 0, 0, 0, 0, 0, 0, 0, 0, 0, 0, 0, 0, 0, 0, 0, 0, 0, 0, 0, 0, 1, 0, 0, 0, 0, 0, 0, 1, 0, 0, 0, 0, 1, 0, 0, 0, 0, 0, 0, 0, 0, 0, 0, 0, 0, 0, 0, 0, 0, 0, 0, 0, 0, 0, 0, 0, 0, 0, 0, 0, 0, 1, 0, 0, 0, 0, 0, 0, 0, 0, 0, 0, 0, 0, 0, 0, 0, 0, 0, 0, 0, 0, 0, 0, 0, 0, 0, 0, 0, 0, 0, 0, 0, 0, 0, 0, 0, 0, 0, 0, 0, 0, 0, 0, 0, 0, 0, 0, 1, 0, 1, 0, 0, 0, 0, 0, 0, 0, 0, 0, 0, 1, 0, 0, 0, 0, 0, 0, 0, 0, 0, 0, 0, 0, 0, 0, 0, 0, 0, 0, 0, 0, 0, 0, 0, 0, 0, 0, 0, 0, 0, 0, 0, 0, 0, 0, 0, 0, 0, 0, 0, 0, 0, 0, 0, 0, 0, 0, 0, 0, 0, 0, 0, 0, 0, 0, 0, 0, 0, 0, 0, 0, 0, 0, 0, 0, 0, 0, 0, 0, 0, 0, 0, 0, 0, 1, 0, 0, 0, 0, 0, 0, 0, 0, 0, 0, 0, 1, 0, 0, 0, 0, 0, 0, 0, 0, 0, 0, 0, 0, 0, 0, 0, 0, 0, 0, 0, 0, 0, 0, 0, 0, 0, 0, 0, 0, 0, 0, 0, 0, 0, 0, 0, 0, 0, 0, 0, 0, 0, 0, 0, 0, 0, 0, 0, 0, 1, 0, 0, 0, 0, 0, 0, 0, 0, 0, 0, 0, 0, 0, 1, 0, 0, 0, 0, 0, 0, 0, 0, 0, 0, 0, 0, 0, 1, 0, 1, 1, 0, 1, 0, 0, 0, 0, 0, 0, 0, 0, 1, 0, 0, 0, 0, 0, 0, 0, 0, 0, 0, 0, 0, 0, 0, 0, 0, 0, 0, 0, 0, 0, 0, 0, 0, 0, 0, 0, 0, 0, 0, 0, 0, 0, 0, 0, 1, 0, 0, 0, 0, 0, 0, 0, 0, 0, 1, 0, 0, 0, 0, 0, 0, 1, 1, 1, 0, 0, 0, 0, 0, 0, 0, 0, 0, 0, 0, 0, 0, 0, 0, 0, 0, 0, 0, 0, 0, 0, 0, 0, 0, 0, 0, 0, 0, 0, 0, 0, 0, 0, 0, 0, 0, 0, 0, 0, 0, 0, 0, 0, 0, 0, 0, 0, 0, 0, 0, 0, 0, 0, 0, 0, 0, 0, 0, 0, 0, 0, 0, 0, 0, 0, 0, 0, 0, 0, 0, 0, 0, 0, 0, 1, 0, 0, 0, 0, 0, 0, 0, 0, 0, 0, 0, 0, 0, 0, 0, 0, 0, 0, 0, 0, 0, 0, 0, 0, 0, 0, 0, 0, 0, 0, 0, 0, 0, 0, 0, 0, 0, 0, 0, 0, 0, 0, 0, 0, 0, 0, 0, 0, 0, 0, 0, 0, 0])
_ca = me_mountainorb.color_attributes.new('Col', 'FLOAT_COLOR', 'POINT')
_ca.data.foreach_set('color', [0.05781, 0.05781, 0.05781, 1.0, 0.05781, 0.05781, 0.05781, 1.0, 0.05781, 0.05781, 0.05781, 1.0, 0.05781, 0.05781, 0.05781, 1.0, 0.05781, 0.05781, 0.05781, 1.0, 0.05781, 0.05781, 0.05781, 1.0, 0.05781, 0.05781, 0.05781, 1.0, 0.05781, 0.05781, 0.05781, 1.0, 0.05781, 0.05781, 0.05781, 1.0, 0.05781, 0.05781, 0.05781, 1.0, 0.05781, 0.05781, 0.05781, 1.0, 0.05781, 0.05781, 0.05781, 1.0, 0.05781, 0.05781, 0.05781, 1.0, 0.05781, 0.05781, 0.05781, 1.0, 0.05781, 0.05781, 0.05781, 1.0, 0.05781, 0.05781, 0.05781, 1.0, 0.05781, 0.05781, 0.05781, 1.0, 0.05781, 0.05781, 0.05781, 1.0, 0.05781, 0.05781, 0.05781, 1.0, 0.05781, 0.05781, 0.05781, 1.0, 0.05781, 0.05781, 0.05781, 1.0, 0.05781, 0.05781, 0.05781, 1.0, 0.05781, 0.05781, 0.05781, 1.0, 0.05781, 0.05781, 0.05781, 1.0, 0.05781, 0.05781, 0.05781, 1.0, 0.05781, 0.05781, 0.05781, 1.0, 0.05781, 0.05781, 0.05781, 1.0, 0.05781, 0.05781, 0.05781, 1.0, 0.05781, 0.05781, 0.05781, 1.0, 0.05781, 0.05781, 0.05781, 1.0, 0.05781, 0.05781, 0.05781, 1.0, 0.05781, 0.05781, 0.05781, 1.0, 0.05781, 0.05781, 0.05781, 1.0, 0.05781, 0.05781, 0.05781, 1.0, 0.05781, 0.05781, 0.05781, 1.0, 0.05781, 0.05781, 0.05781, 1.0, 0.05781, 0.05781, 0.05781, 1.0, 0.05781, 0.05781, 0.05781, 1.0, 0.05781, 0.05781, 0.05781, 1.0, 0.05781, 0.05781, 0.05781, 1.0, 0.05781, 0.05781, 0.05781, 1.0, 0.05781, 0.05781, 0.05781, 1.0, 0.05781, 0.05781, 0.05781, 1.0, 0.05781, 0.05781, 0.05781, 1.0, 0.05781, 0.05781, 0.05781, 1.0, 0.05781, 0.05781, 0.05781, 1.0, 0.05781, 0.05781, 0.05781, 1.0, 0.05781, 0.05781, 0.05781, 1.0, 0.05781, 0.05781, 0.05781, 1.0, 0.05781, 0.05781, 0.05781, 1.0, 0.05781, 0.05781, 0.05781, 1.0, 0.05781, 0.05781, 0.05781, 1.0, 0.05781, 0.05781, 0.05781, 1.0, 0.05781, 0.05781, 0.05781, 1.0, 0.05781, 0.05781, 0.05781, 1.0, 0.05781, 0.05781, 0.05781, 1.0, 0.05781, 0.05781, 0.05781, 1.0, 0.05781, 0.05781, 0.05781, 1.0, 0.05781, 0.05781, 0.05781, 1.0, 0.05781, 0.05781, 0.05781, 1.0, 0.05781, 0.05781, 0.05781, 1.0, 0.05781, 0.05781, 0.05781, 1.0, 0.05781, 0.05781, 0.05781, 1.0, 0.05781, 0.05781, 0.05781, 1.0, 0.05781, 0.05781, 0.05781, 1.0, 0.05781, 0.05781, 0.05781, 1.0, 0.05781, 0.05781, 0.05781, 1.0, 0.05781, 0.05781, 0.05781, 1.0, 0.05781, 0.05781, 0.05781, 1.0, 0.05781, 0.05781, 0.05781, 1.0, 0.05781, 0.05781, 0.05781, 1.0, 0.05781, 0.05781, 0.05781, 1.0, 0.05781, 0.05781, 0.05781, 1.0, 0.05781, 0.05781, 0.05781, 1.0, 0.05781, 0.05781, 0.05781, 1.0, 0.05781, 0.05781, 0.05781, 1.0, 0.05781, 0.05781, 0.05781, 1.0, 0.05781, 0.05781, 0.05781, 1.0, 0.05781, 0.05781, 0.05781, 1.0, 0.05781, 0.05781, 0.05781, 1.0, 0.05781, 0.05781, 0.05781, 1.0, 0.05781, 0.05781, 0.05781, 1.0, 0.05781, 0.05781, 0.05781, 1.0, 0.05781, 0.05781, 0.05781, 1.0, 0.05781, 0.05781, 0.05781, 1.0, 0.05781, 0.05781, 0.05781, 1.0, 0.05781, 0.05781, 0.05781, 1.0, 0.05781, 0.05781, 0.05781, 1.0, 0.05781, 0.05781, 0.05781, 1.0, 0.05781, 0.05781, 0.05781, 1.0, 0.05781, 0.05781, 0.05781, 1.0, 0.05781, 0.05781, 0.05781, 1.0, 0.05781, 0.05781, 0.05781, 1.0, 0.05781, 0.05781, 0.05781, 1.0, 0.05781, 0.05781, 0.05781, 1.0, 0.05781, 0.05781, 0.05781, 1.0, 0.05781, 0.05781, 0.05781, 1.0, 0.05781, 0.05781, 0.05781, 1.0, 0.05781, 0.05781, 0.05781, 1.0, 0.05781, 0.05781, 0.05781, 1.0, 0.0331, 0.6038, 0.6038, 1.0, 0.0331, 0.6038, 0.6038, 1.0, 0.0331, 0.6038, 0.6038, 1.0, 0.0331, 0.6038, 0.6038, 1.0, 0.0331, 0.6038, 0.6038, 1.0, 0.0331, 0.6038, 0.6038, 1.0, 0.05781, 0.05781, 0.05781, 1.0, 0.05781, 0.05781, 0.05781, 1.0, 0.05781, 0.05781, 0.05781, 1.0, 0.05781, 0.05781, 0.05781, 1.0, 0.05781, 0.05781, 0.05781, 1.0, 0.05781, 0.05781, 0.05781, 1.0, 0.05781, 0.05781, 0.05781, 1.0, 0.05781, 0.05781, 0.05781, 1.0, 0.05781, 0.05781, 0.05781, 1.0, 0.05781, 0.05781, 0.05781, 1.0, 0.05781, 0.05781, 0.05781, 1.0, 0.05781, 0.05781, 0.05781, 1.0, 0.05781, 0.05781, 0.05781, 1.0, 0.05781, 0.05781, 0.05781, 1.0, 0.05781, 0.05781, 0.05781, 1.0, 0.05781, 0.05781, 0.05781, 1.0, 0.05781, 0.05781, 0.05781, 1.0, 0.05781, 0.05781, 0.05781, 1.0, 0.05781, 0.05781, 0.05781, 1.0, 0.05781, 0.05781, 0.05781, 1.0, 0.05781, 0.05781, 0.05781, 1.0, 0.05781, 0.05781, 0.05781, 1.0, 0.05781, 0.05781, 0.05781, 1.0, 0.05781, 0.05781, 0.05781, 1.0, 0.05781, 0.05781, 0.05781, 1.0, 0.05781, 0.05781, 0.05781, 1.0, 0.05781, 0.05781, 0.05781, 1.0, 0.05781, 0.05781, 0.05781, 1.0, 0.05781, 0.05781, 0.05781, 1.0, 0.05781, 0.05781, 0.05781, 1.0, 0.05781, 0.05781, 0.05781, 1.0, 0.05781, 0.05781, 0.05781, 1.0, 0.05781, 0.05781, 0.05781, 1.0, 0.05781, 0.05781, 0.05781, 1.0, 0.05781, 0.05781, 0.05781, 1.0, 0.05781, 0.05781, 0.05781, 1.0, 0.05781, 0.05781, 0.05781, 1.0, 0.05781, 0.05781, 0.05781, 1.0, 0.05781, 0.05781, 0.05781, 1.0, 0.05781, 0.05781, 0.05781, 1.0, 0.05781, 0.05781, 0.05781, 1.0, 0.05781, 0.05781, 0.05781, 1.0, 0.05781, 0.05781, 0.05781, 1.0, 0.05781, 0.05781, 0.05781, 1.0, 0.05781, 0.05781, 0.05781, 1.0, 0.05781, 0.05781, 0.05781, 1.0, 0.05781, 0.05781, 0.05781, 1.0, 0.05781, 0.05781, 0.05781, 1.0, 0.05781, 0.05781, 0.05781, 1.0, 0.05781, 0.05781, 0.05781, 1.0, 0.05781, 0.05781, 0.05781, 1.0, 0.05781, 0.05781, 0.05781, 1.0, 0.05781, 0.05781, 0.05781, 1.0, 0.05781, 0.05781, 0.05781, 1.0, 0.05781, 0.05781, 0.05781, 1.0, 0.05781, 0.05781, 0.05781, 1.0, 0.05781, 0.05781, 0.05781, 1.0, 0.05781, 0.05781, 0.05781, 1.0, 0.05781, 0.05781, 0.05781, 1.0, 0.05781, 0.05781, 0.05781, 1.0, 0.05781, 0.05781, 0.05781, 1.0, 0.05781, 0.05781, 0.05781, 1.0, 0.05781, 0.05781, 0.05781, 1.0, 0.05781, 0.05781, 0.05781, 1.0, 0.05781, 0.05781, 0.05781, 1.0, 0.05781, 0.05781, 0.05781, 1.0, 0.05781, 0.05781, 0.05781, 1.0, 0.05781, 0.05781, 0.05781, 1.0, 0.05781, 0.05781, 0.05781, 1.0, 0.05781, 0.05781, 0.05781, 1.0, 0.05781, 0.05781, 0.05781, 1.0, 0.05781, 0.05781, 0.05781, 1.0, 0.05781, 0.05781, 0.05781, 1.0, 0.05781, 0.05781, 0.05781, 1.0, 0.05781, 0.05781, 0.05781, 1.0, 0.05781, 0.05781, 0.05781, 1.0, 0.05781, 0.05781, 0.05781, 1.0, 0.05781, 0.05781, 0.05781, 1.0, 0.05781, 0.05781, 0.05781, 1.0, 0.05781, 0.05781, 0.05781, 1.0, 0.05781, 0.05781, 0.05781, 1.0, 0.0331, 0.6038, 0.6038, 1.0, 0.0331, 0.6038, 0.6038, 1.0, 0.0331, 0.6038, 0.6038, 1.0, 0.0331, 0.6038, 0.6038, 1.0, 0.0331, 0.6038, 0.6038, 1.0, 0.0331, 0.6038, 0.6038, 1.0, 0.0331, 0.6038, 0.6038, 1.0, 0.05781, 0.05781, 0.05781, 1.0, 0.05781, 0.05781, 0.05781, 1.0, 0.05781, 0.05781, 0.05781, 1.0, 0.05781, 0.05781, 0.05781, 1.0, 0.05781, 0.05781, 0.05781, 1.0, 0.05781, 0.05781, 0.05781, 1.0, 0.05781, 0.05781, 0.05781, 1.0, 0.05781, 0.05781, 0.05781, 1.0, 0.05781, 0.05781, 0.05781, 1.0, 0.05781, 0.05781, 0.05781, 1.0, 0.05781, 0.05781, 0.05781, 1.0, 0.05781, 0.05781, 0.05781, 1.0, 0.05781, 0.05781, 0.05781, 1.0, 0.05781, 0.05781, 0.05781, 1.0, 0.05781, 0.05781, 0.05781, 1.0, 0.05781, 0.05781, 0.05781, 1.0, 0.05781, 0.05781, 0.05781, 1.0, 0.05781, 0.05781, 0.05781, 1.0, 0.05781, 0.05781, 0.05781, 1.0, 0.05781, 0.05781, 0.05781, 1.0, 0.05781, 0.05781, 0.05781, 1.0, 0.05781, 0.05781, 0.05781, 1.0, 0.05781, 0.05781, 0.05781, 1.0, 0.05781, 0.05781, 0.05781, 1.0, 0.05781, 0.05781, 0.05781, 1.0, 0.05781, 0.05781, 0.05781, 1.0, 0.05781, 0.05781, 0.05781, 1.0, 0.05781, 0.05781, 0.05781, 1.0, 0.05781, 0.05781, 0.05781, 1.0, 0.05781, 0.05781, 0.05781, 1.0, 0.05781, 0.05781, 0.05781, 1.0, 0.05781, 0.05781, 0.05781, 1.0, 0.05781, 0.05781, 0.05781, 1.0, 0.05781, 0.05781, 0.05781, 1.0, 0.05781, 0.05781, 0.05781, 1.0, 0.05781, 0.05781, 0.05781, 1.0, 0.05781, 0.05781, 0.05781, 1.0, 0.05781, 0.05781, 0.05781, 1.0, 0.05781, 0.05781, 0.05781, 1.0, 0.05781, 0.05781, 0.05781, 1.0, 0.05781, 0.05781, 0.05781, 1.0, 0.05781, 0.05781, 0.05781, 1.0, 0.05781, 0.05781, 0.05781, 1.0, 0.05781, 0.05781, 0.05781, 1.0, 0.05781, 0.05781, 0.05781, 1.0, 0.05781, 0.05781, 0.05781, 1.0, 0.05781, 0.05781, 0.05781, 1.0, 0.05781, 0.05781, 0.05781, 1.0, 0.05781, 0.05781, 0.05781, 1.0, 0.05781, 0.05781, 0.05781, 1.0, 0.05781, 0.05781, 0.05781, 1.0, 0.05781, 0.05781, 0.05781, 1.0, 0.05781, 0.05781, 0.05781, 1.0, 0.05781, 0.05781, 0.05781, 1.0, 0.05781, 0.05781, 0.05781, 1.0, 0.05781, 0.05781, 0.05781, 1.0, 0.05781, 0.05781, 0.05781, 1.0, 0.05781, 0.05781, 0.05781, 1.0, 0.05781, 0.05781, 0.05781, 1.0, 0.05781, 0.05781, 0.05781, 1.0, 0.05781, 0.05781, 0.05781, 1.0, 0.05781, 0.05781, 0.05781, 1.0, 0.05781, 0.05781, 0.05781, 1.0, 0.05781, 0.05781, 0.05781, 1.0, 0.05781, 0.05781, 0.05781, 1.0, 0.05781, 0.05781, 0.05781, 1.0, 0.05781, 0.05781, 0.05781, 1.0, 0.05781, 0.05781, 0.05781, 1.0, 0.0331, 0.6038, 0.6038, 1.0, 0.0331, 0.6038, 0.6038, 1.0, 0.0331, 0.6038, 0.6038, 1.0, 0.0331, 0.6038, 0.6038, 1.0, 0.05781, 0.05781, 0.05781, 1.0, 0.05781, 0.05781, 0.05781, 1.0, 0.05781, 0.05781, 0.05781, 1.0, 0.05781, 0.05781, 0.05781, 1.0, 0.05781, 0.05781, 0.05781, 1.0, 0.05781, 0.05781, 0.05781, 1.0, 0.05781, 0.05781, 0.05781, 1.0, 0.05781, 0.05781, 0.05781, 1.0, 0.05781, 0.05781, 0.05781, 1.0, 0.05781, 0.05781, 0.05781, 1.0, 0.05781, 0.05781, 0.05781, 1.0, 0.05781, 0.05781, 0.05781, 1.0, 0.05781, 0.05781, 0.05781, 1.0, 0.05781, 0.05781, 0.05781, 1.0, 0.05781, 0.05781, 0.05781, 1.0, 0.05781, 0.05781, 0.05781, 1.0, 0.05781, 0.05781, 0.05781, 1.0, 0.05781, 0.05781, 0.05781, 1.0, 0.05781, 0.05781, 0.05781, 1.0, 0.05781, 0.05781, 0.05781, 1.0, 0.05781, 0.05781, 0.05781, 1.0, 0.05781, 0.05781, 0.05781, 1.0, 0.05781, 0.05781, 0.05781, 1.0, 0.05781, 0.05781, 0.05781, 1.0, 0.05781, 0.05781, 0.05781, 1.0, 0.05781, 0.05781, 0.05781, 1.0, 0.05781, 0.05781, 0.05781, 1.0, 0.05781, 0.05781, 0.05781, 1.0, 0.05781, 0.05781, 0.05781, 1.0, 0.05781, 0.05781, 0.05781, 1.0, 0.05781, 0.05781, 0.05781, 1.0, 0.05781, 0.05781, 0.05781, 1.0, 0.05781, 0.05781, 0.05781, 1.0, 0.05781, 0.05781, 0.05781, 1.0, 0.05781, 0.05781, 0.05781, 1.0, 0.05781, 0.05781, 0.05781, 1.0, 0.05781, 0.05781, 0.05781, 1.0, 0.05781, 0.05781, 0.05781, 1.0, 0.05781, 0.05781, 0.05781, 1.0, 0.05781, 0.05781, 0.05781, 1.0, 0.05781, 0.05781, 0.05781, 1.0, 0.05781, 0.05781, 0.05781, 1.0, 0.05781, 0.05781, 0.05781, 1.0, 0.05781, 0.05781, 0.05781, 1.0, 0.05781, 0.05781, 0.05781, 1.0, 0.05781, 0.05781, 0.05781, 1.0, 0.05781, 0.05781, 0.05781, 1.0, 0.05781, 0.05781, 0.05781, 1.0, 0.05781, 0.05781, 0.05781, 1.0, 0.05781, 0.05781, 0.05781, 1.0, 0.05781, 0.05781, 0.05781, 1.0, 0.05781, 0.05781, 0.05781, 1.0, 0.05781, 0.05781, 0.05781, 1.0, 0.05781, 0.05781, 0.05781, 1.0, 0.05781, 0.05781, 0.05781, 1.0, 0.05781, 0.05781, 0.05781, 1.0, 0.05781, 0.05781, 0.05781, 1.0, 0.05781, 0.05781, 0.05781, 1.0, 0.05781, 0.05781, 0.05781, 1.0, 0.05781, 0.05781, 0.05781, 1.0, 0.05781, 0.05781, 0.05781, 1.0, 0.05781, 0.05781, 0.05781, 1.0, 0.05781, 0.05781, 0.05781, 1.0, 0.05781, 0.05781, 0.05781, 1.0, 0.05781, 0.05781, 0.05781, 1.0, 0.05781, 0.05781, 0.05781, 1.0, 0.05781, 0.05781, 0.05781, 1.0, 0.05781, 0.05781, 0.05781, 1.0, 0.05781, 0.05781, 0.05781, 1.0, 0.05781, 0.05781, 0.05781, 1.0, 0.05781, 0.05781, 0.05781, 1.0, 0.05781, 0.05781, 0.05781, 1.0, 0.05781, 0.05781, 0.05781, 1.0, 0.05781, 0.05781, 0.05781, 1.0, 0.05781, 0.05781, 0.05781, 1.0, 0.05781, 0.05781, 0.05781, 1.0, 0.05781, 0.05781, 0.05781, 1.0, 0.05781, 0.05781, 0.05781, 1.0, 0.05781, 0.05781, 0.05781, 1.0, 0.05781, 0.05781, 0.05781, 1.0, 0.05781, 0.05781, 0.05781, 1.0, 0.05781, 0.05781, 0.05781, 1.0, 0.05781, 0.05781, 0.05781, 1.0, 0.0331, 0.6038, 0.6038, 1.0, 0.0331, 0.6038, 0.6038, 1.0, 0.0331, 0.6038, 0.6038, 1.0, 0.0331, 0.6038, 0.6038, 1.0, 0.0331, 0.6038, 0.6038, 1.0, 0.0331, 0.6038, 0.6038, 1.0, 0.05781, 0.05781, 0.05781, 1.0, 0.05781, 0.05781, 0.05781, 1.0, 0.05781, 0.05781, 0.05781, 1.0, 0.05781, 0.05781, 0.05781, 1.0, 0.05781, 0.05781, 0.05781, 1.0, 0.05781, 0.05781, 0.05781, 1.0, 0.05781, 0.05781, 0.05781, 1.0, 0.05781, 0.05781, 0.05781, 1.0, 0.05781, 0.05781, 0.05781, 1.0, 0.05781, 0.05781, 0.05781, 1.0, 0.05781, 0.05781, 0.05781, 1.0, 0.05781, 0.05781, 0.05781, 1.0, 0.05781, 0.05781, 0.05781, 1.0, 0.05781, 0.05781, 0.05781, 1.0, 0.05781, 0.05781, 0.05781, 1.0, 0.05781, 0.05781, 0.05781, 1.0, 0.05781, 0.05781, 0.05781, 1.0, 0.05781, 0.05781, 0.05781, 1.0, 0.05781, 0.05781, 0.05781, 1.0, 0.05781, 0.05781, 0.05781, 1.0, 0.05781, 0.05781, 0.05781, 1.0, 0.05781, 0.05781, 0.05781, 1.0, 0.05781, 0.05781, 0.05781, 1.0, 0.05781, 0.05781, 0.05781, 1.0, 0.05781, 0.05781, 0.05781, 1.0, 0.05781, 0.05781, 0.05781, 1.0, 0.05781, 0.05781, 0.05781, 1.0, 0.05781, 0.05781, 0.05781, 1.0, 0.05781, 0.05781, 0.05781, 1.0, 0.05781, 0.05781, 0.05781, 1.0, 0.05781, 0.05781, 0.05781, 1.0, 0.05781, 0.05781, 0.05781, 1.0, 0.05781, 0.05781, 0.05781, 1.0, 0.05781, 0.05781, 0.05781, 1.0, 0.05781, 0.05781, 0.05781, 1.0, 0.05781, 0.05781, 0.05781, 1.0, 0.05781, 0.05781, 0.05781, 1.0, 0.05781, 0.05781, 0.05781, 1.0, 0.05781, 0.05781, 0.05781, 1.0, 0.05781, 0.05781, 0.05781, 1.0, 0.05781, 0.05781, 0.05781, 1.0, 0.05781, 0.05781, 0.05781, 1.0, 0.05781, 0.05781, 0.05781, 1.0, 0.05781, 0.05781, 0.05781, 1.0, 0.0331, 0.6038, 0.6038, 1.0, 0.0331, 0.6038, 0.6038, 1.0, 0.0331, 0.6038, 0.6038, 1.0, 0.0331, 0.6038, 0.6038, 1.0, 0.05781, 0.05781, 0.05781, 1.0, 0.05781, 0.05781, 0.05781, 1.0, 0.05781, 0.05781, 0.05781, 1.0, 0.05781, 0.05781, 0.05781, 1.0, 0.05781, 0.05781, 0.05781, 1.0, 0.05781, 0.05781, 0.05781, 1.0, 0.05781, 0.05781, 0.05781, 1.0, 0.05781, 0.05781, 0.05781, 1.0, 0.05781, 0.05781, 0.05781, 1.0, 0.05781, 0.05781, 0.05781, 1.0, 0.05781, 0.05781, 0.05781, 1.0, 0.05781, 0.05781, 0.05781, 1.0, 0.05781, 0.05781, 0.05781, 1.0, 0.05781, 0.05781, 0.05781, 1.0, 0.05781, 0.05781, 0.05781, 1.0, 0.05781, 0.05781, 0.05781, 1.0, 0.05781, 0.05781, 0.05781, 1.0, 0.05781, 0.05781, 0.05781, 1.0, 0.05781, 0.05781, 0.05781, 1.0, 0.05781, 0.05781, 0.05781, 1.0, 0.05781, 0.05781, 0.05781, 1.0, 0.05781, 0.05781, 0.05781, 1.0, 0.05781, 0.05781, 0.05781, 1.0, 0.05781, 0.05781, 0.05781, 1.0, 0.05781, 0.05781, 0.05781, 1.0, 0.05781, 0.05781, 0.05781, 1.0, 0.05781, 0.05781, 0.05781, 1.0, 0.05781, 0.05781, 0.05781, 1.0, 0.05781, 0.05781, 0.05781, 1.0, 0.05781, 0.05781, 0.05781, 1.0, 0.05781, 0.05781, 0.05781, 1.0, 0.05781, 0.05781, 0.05781, 1.0, 0.05781, 0.05781, 0.05781, 1.0, 0.05781, 0.05781, 0.05781, 1.0, 0.05781, 0.05781, 0.05781, 1.0, 0.05781, 0.05781, 0.05781, 1.0, 0.05781, 0.05781, 0.05781, 1.0, 0.05781, 0.05781, 0.05781, 1.0, 0.05781, 0.05781, 0.05781, 1.0, 0.05781, 0.05781, 0.05781, 1.0, 0.05781, 0.05781, 0.05781, 1.0, 0.05781, 0.05781, 0.05781, 1.0, 0.05781, 0.05781, 0.05781, 1.0, 0.05781, 0.05781, 0.05781, 1.0, 0.05781, 0.05781, 0.05781, 1.0, 0.05781, 0.05781, 0.05781, 1.0, 0.05781, 0.05781, 0.05781, 1.0, 0.05781, 0.05781, 0.05781, 1.0, 0.05781, 0.05781, 0.05781, 1.0, 0.05781, 0.05781, 0.05781, 1.0, 0.05781, 0.05781, 0.05781, 1.0, 0.05781, 0.05781, 0.05781, 1.0, 0.05781, 0.05781, 0.05781, 1.0, 0.05781, 0.05781, 0.05781, 1.0, 0.05781, 0.05781, 0.05781, 1.0, 0.05781, 0.05781, 0.05781, 1.0, 0.05781, 0.05781, 0.05781, 1.0, 0.05781, 0.05781, 0.05781, 1.0, 0.05781, 0.05781, 0.05781, 1.0, 0.05781, 0.05781, 0.05781, 1.0, 0.05781, 0.05781, 0.05781, 1.0, 0.05781, 0.05781, 0.05781, 1.0, 0.05781, 0.05781, 0.05781, 1.0, 0.05781, 0.05781, 0.05781, 1.0, 0.05781, 0.05781, 0.05781, 1.0, 0.05781, 0.05781, 0.05781, 1.0, 0.05781, 0.05781, 0.05781, 1.0, 0.05781, 0.05781, 0.05781, 1.0, 0.05781, 0.05781, 0.05781, 1.0, 0.05781, 0.05781, 0.05781, 1.0, 0.05781, 0.05781, 0.05781, 1.0, 0.05781, 0.05781, 0.05781, 1.0, 0.05781, 0.05781, 0.05781, 1.0, 0.05781, 0.05781, 0.05781, 1.0, 0.05781, 0.05781, 0.05781, 1.0, 0.05781, 0.05781, 0.05781, 1.0, 0.05781, 0.05781, 0.05781, 1.0, 0.05781, 0.05781, 0.05781, 1.0, 0.05781, 0.05781, 0.05781, 1.0, 0.05781, 0.05781, 0.05781, 1.0, 0.05781, 0.05781, 0.05781, 1.0, 0.05781, 0.05781, 0.05781, 1.0, 0.05781, 0.05781, 0.05781, 1.0, 0.05781, 0.05781, 0.05781, 1.0, 0.05781, 0.05781, 0.05781, 1.0, 0.05781, 0.05781, 0.05781, 1.0, 0.05781, 0.05781, 0.05781, 1.0, 0.05781, 0.05781, 0.05781, 1.0, 0.05781, 0.05781, 0.05781, 1.0, 0.05781, 0.05781, 0.05781, 1.0, 0.05781, 0.05781, 0.05781, 1.0, 0.05781, 0.05781, 0.05781, 1.0, 0.05781, 0.05781, 0.05781, 1.0, 0.05781, 0.05781, 0.05781, 1.0, 0.05781, 0.05781, 0.05781, 1.0, 0.05781, 0.05781, 0.05781, 1.0, 0.05781, 0.05781, 0.05781, 1.0, 0.05781, 0.05781, 0.05781, 1.0, 0.05781, 0.05781, 0.05781, 1.0, 0.05781, 0.05781, 0.05781, 1.0, 0.05781, 0.05781, 0.05781, 1.0, 0.05781, 0.05781, 0.05781, 1.0, 0.05781, 0.05781, 0.05781, 1.0, 0.05781, 0.05781, 0.05781, 1.0, 0.05781, 0.05781, 0.05781, 1.0, 0.05781, 0.05781, 0.05781, 1.0, 0.05781, 0.05781, 0.05781, 1.0, 0.05781, 0.05781, 0.05781, 1.0, 0.05781, 0.05781, 0.05781, 1.0, 0.05781, 0.05781, 0.05781, 1.0, 0.05781, 0.05781, 0.05781, 1.0, 0.05781, 0.05781, 0.05781, 1.0, 0.05781, 0.05781, 0.05781, 1.0, 0.05781, 0.05781, 0.05781, 1.0, 0.05781, 0.05781, 0.05781, 1.0, 0.05781, 0.05781, 0.05781, 1.0, 0.05781, 0.05781, 0.05781, 1.0, 0.05781, 0.05781, 0.05781, 1.0, 0.05781, 0.05781, 0.05781, 1.0, 0.05781, 0.05781, 0.05781, 1.0, 0.05781, 0.05781, 0.05781, 1.0, 0.05781, 0.05781, 0.05781, 1.0, 0.05781, 0.05781, 0.05781, 1.0, 0.0331, 0.6038, 0.6038, 1.0, 0.0331, 0.6038, 0.6038, 1.0, 0.0331, 0.6038, 0.6038, 1.0, 0.0331, 0.6038, 0.6038, 1.0, 0.0331, 0.6038, 0.6038, 1.0])
me_mountainorb.materials.append(mat_rock)
me_mountainorb.materials.append(mat_orb)
me_mountainorb.update()

# ---- objects
ob_mountainorb = bpy.data.objects.new('mountainorb', me_mountainorb)

# ---- transforms, parenting, visibility, modifiers, constraints
ob_mountainorb.location = (0.0, 0.0, 0.0)

# ---- collection membership
col_collection.objects.link(ob_mountainorb)

# ---- scene / render settings (as saved in the file)
scene.frame_start = 1; scene.frame_end = 250; scene.frame_set(1)
scene.render.engine = 'BLENDER_EEVEE_NEXT'
bpy.context.view_layer.update()

# ---- added for rendering (the .blend has no active camera and no usable light): camera, sun
cam_auto = bpy.data.cameras.new('AutoCamera')
cam_auto.lens = 50.0
cam_auto.sensor_width = 36.0
cam_auto.clip_end = 1000.0
ob_auto_camera = bpy.data.objects.new('AutoCamera', cam_auto)
scene.collection.objects.link(ob_auto_camera)
ob_auto_camera.location = (2.99521, -3.59426, 3.39617)
ob_auto_camera.rotation_euler = (1.09748, -7.21219e-08, 0.694738)
scene.camera = ob_auto_camera
light_auto_sun = bpy.data.lights.new('AutoSun', 'SUN')
light_auto_sun.energy = 3.0
light_auto_sun.angle = 0.0523599
ob_auto_sun = bpy.data.objects.new('AutoSun', light_auto_sun)
scene.collection.objects.link(ob_auto_sun)
ob_auto_sun.rotation_euler = (0.872665, 0.174533, 0.523599)
bpy.context.view_layer.update()
